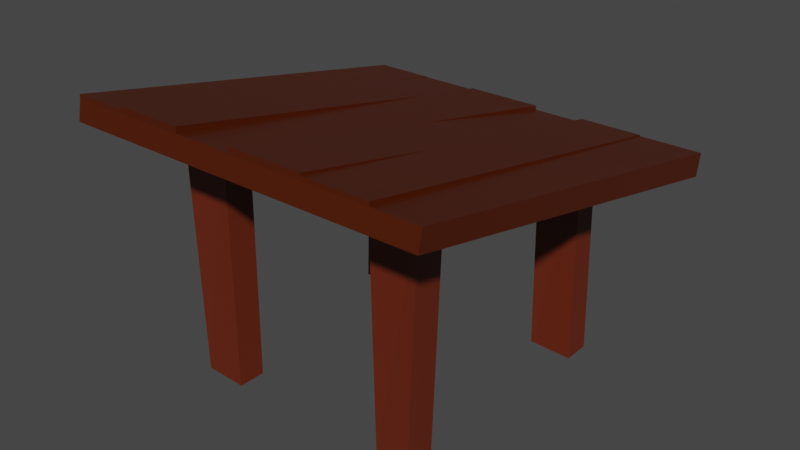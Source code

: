 # Source: Hut.blend  (saved by Blender 2.93.21; exported with 4.5.12 LTS)
import bpy
from mathutils import Matrix  # noqa: F401  (used for matrix-valued properties, if any)

bpy.ops.wm.read_factory_settings(use_empty=True)
scene = bpy.context.scene
scene.name = 'Scene'

# ---- collections
col_collection = bpy.data.collections.new('Collection'); scene.collection.children.link(col_collection)

# ---- materials (node trees are filled in below, after node groups)
mat_unit_spawner_top = bpy.data.materials.new('Unit_Spawner_Top')
mat_unit_spawner_top.alpha_threshold = 0.0
mat_unit_spawner_top.use_transparent_shadow = False
mat_unit_spawner_top.line_color = (0.0, 0.0, 0.0, 1.0)
mat_unit_spawner_supports = bpy.data.materials.new('Unit_Spawner_Supports')
mat_unit_spawner_supports.use_transparent_shadow = False

# ---- material node trees
mat_unit_spawner_top.use_nodes = True; mat_unit_spawner_top.node_tree.nodes.clear()
_N = mat_unit_spawner_top.node_tree.nodes; _L = mat_unit_spawner_top.node_tree.links
n0 = _N.new('ShaderNodeOutputMaterial'); n0.name = 'Material Output'; n0.location = (300, 300)
n1 = _N.new('ShaderNodeBsdfPrincipled'); n1.name = 'Principled BSDF'; n1.location = (10, 300)
n1.distribution = 'GGX'
n1.subsurface_method = 'BURLEY'
n1.inputs[0].default_value = (0.07656, 0.01088, 0.0, 1.0)
n1.inputs[2].default_value = 0.4
n1.inputs[3].default_value = 1.45
n1.inputs[27].default_value = (0.0, 0.0, 0.0, 1.0)
n1.inputs[28].default_value = 1.0
_L.new(n1.outputs[0], n0.inputs[0])
n0.is_active_output = True
mat_unit_spawner_supports.use_nodes = True; mat_unit_spawner_supports.node_tree.nodes.clear()
_N = mat_unit_spawner_supports.node_tree.nodes; _L = mat_unit_spawner_supports.node_tree.links
n0 = _N.new('ShaderNodeBsdfPrincipled'); n0.name = 'Principled BSDF'; n0.location = (10, 300)
n0.distribution = 'GGX'
n0.subsurface_method = 'BURLEY'
n0.inputs[0].default_value = (0.1376, 0.01917, 0.005163, 1.0)
n0.inputs[3].default_value = 1.45
n0.inputs[27].default_value = (0.0, 0.0, 0.0, 1.0)
n0.inputs[28].default_value = 1.0
n1 = _N.new('ShaderNodeOutputMaterial'); n1.name = 'Material Output'; n1.location = (300, 300)
_L.new(n0.outputs[0], n1.inputs[0])
n1.is_active_output = True

# ---- world
world_world = bpy.data.worlds.new('World'); scene.world = world_world
world_world.use_nodes = True; world_world.node_tree.nodes.clear()
_N = world_world.node_tree.nodes; _L = world_world.node_tree.links
n0 = _N.new('ShaderNodeOutputWorld'); n0.name = 'World Output'; n0.location = (300, 300)
n1 = _N.new('ShaderNodeBackground'); n1.name = 'Background'; n1.location = (10, 300)
n1.inputs[0].default_value = (0.05088, 0.05088, 0.05088, 1.0)
_L.new(n1.outputs[0], n0.inputs[0])
n0.is_active_output = True
world_world.color = (0.05088, 0.05088, 0.05088)
world_world.use_sun_shadow = False
world_world.sun_shadow_jitter_overblur = 0.0

# ---- meshes
me_cube = bpy.data.meshes.new('Cube')
me_cube.from_pydata([(1.8, 1.873, -0.323), (1.8, 1.837, -0.5057), (1.729, -1.864, 0.4436), (1.729, -1.9, 0.261), (0.1125, 1.837, -0.4858), (0.007694, -1.864, 0.4436), (0.007694, -1.9, 0.261), (0.1125, 1.873, -0.323), (1.309, -1.9, 0.261), (1.212, 1.873, -0.323), (1.215, 1.837, -0.4901), (1.309, -1.864, 0.4436), (-1.203, 1.837, -0.5057), (-1.151, -1.864, 0.4436), (-1.151, -1.9, 0.261), (-1.203, 1.873, -0.323), (-0.534, -1.9, 0.261), (-0.633, 1.873, -0.323), (-0.633, 1.837, -0.4858), (-0.534, -1.864, 0.4436), (0.6137, 1.837, -0.491), (0.7067, -1.864, 0.4436), (0.7067, -1.9, 0.261), (0.6137, 1.873, -0.323), (1.305, -1.9, 0.261), (1.212, 1.873, -0.323), (1.212, 1.837, -0.491), (1.305, -1.864, 0.4436), (0.0, 1.198, -0.3745), (-1.203, 1.198, -0.3745), (-0.7515, 1.198, -0.3745), (0.7558, 1.198, -0.3745), (1.167, 1.198, -0.3745), (0.0, 0.8159, -0.2419), (-1.203, 0.9861, -0.3276), (-0.7515, 0.9555, -0.2967), (0.7558, 0.9555, -0.2967), (1.167, 0.9555, -0.2967), (0.0, -0.85, 0.0219), (-1.203, -0.9749, 0.0219), (-0.7515, -0.9749, 0.0219), (0.7558, -0.9749, 0.0219), (1.212, -0.9749, 0.0219), (0.0, -1.259, 0.1294), (-1.203, -1.259, 0.1294), (-0.7515, -1.259, 0.1294), (0.7558, -1.259, 0.1294), (1.212, -1.259, 0.1294), (-0.7997, 1.18, -2.174), (-1.203, 1.198, -2.174), (1.212, 1.198, -2.174), (0.7558, 1.198, -2.174), (-1.203, 0.9365, -2.173), (-0.7712, 0.9672, -2.173), (0.7918, 0.9552, -2.173), (1.212, 0.9365, -2.173), (1.124, -0.9646, -2.176), (0.7558, -0.9646, -2.176), (-0.7515, -0.998, -2.176), (-1.173, -1.032, -2.176), (-1.165, -1.241, -2.169), (-0.7515, -1.259, -2.169), (0.7809, -1.226, -2.169), (1.124, -1.259, -2.169), (-1.776, 1.873, -0.323), (-1.673, -1.9, 0.261), (-1.674, -1.864, 0.4436), (-1.69, -1.259, 0.1294), (-1.773, 1.837, -0.5057), (-1.707, -0.85, 0.0219), (-1.756, 1.198, -0.3745), (-1.739, 0.8159, -0.2942), (-1.776, 1.875, -0.2893), (-1.203, 1.875, -0.2893), (-1.151, -1.862, 0.4805), (-1.674, -1.862, 0.4805), (1.305, -1.862, 0.4824), (0.7067, -1.862, 0.4824), (0.6137, 1.875, -0.2847), (1.212, 1.875, -0.2847), (0.7067, -1.861, 0.5036), (0.007694, -1.861, 0.5036), (0.1125, 1.877, -0.319), (0.6137, 1.877, -0.319), (-0.534, -1.863, 0.5079), (-1.151, -1.863, 0.5079), (-1.203, 1.875, -0.2934), (-0.633, 1.875, -0.2934), (-0.633, 1.875, -0.2783), (0.1125, 1.875, -0.2783), (0.007694, -1.863, 0.4504), (-0.534, -1.863, 0.4504), (1.212, 1.874, -0.2951), (1.8, 1.874, -0.2951), (1.212, -1.863, 0.4477)], [], [(71, 34, 39, 69), (14, 13, 66, 65), (66, 13, 74, 75), (1, 3, 8, 10), (10, 9, 0, 1), (18, 17, 7, 4), (45, 43, 6, 16), (22, 21, 5, 6), (0, 2, 3, 1), (5, 21, 80, 81), (3, 2, 11, 8), (26, 25, 9, 10), (9, 11, 94, 92), (16, 19, 13, 14), (10, 8, 24, 47, 42, 37, 32, 26), (17, 15, 86, 87), (6, 5, 19, 16), (44, 45, 16, 14), (12, 15, 17, 18), (43, 46, 22, 6), (4, 7, 23, 20), (19, 5, 90, 91), (24, 27, 21, 22), (8, 11, 27, 24), (23, 21, 77, 78), (46, 47, 24, 22), (20, 23, 25, 26), (36, 41, 38, 33), (35, 40, 39, 34), (33, 38, 40, 35), (18, 4, 28, 30), (12, 18, 30, 29), (4, 20, 31, 28), (20, 26, 32, 31), (30, 28, 33, 35), (30, 35, 53, 48), (28, 31, 36, 33), (37, 36, 54, 55), (29, 30, 48, 49), (38, 41, 46, 43), (39, 40, 58, 59), (40, 38, 43, 45), (25, 27, 11, 9), (49, 48, 53, 52), (51, 50, 55, 54), (57, 56, 63, 62), (59, 58, 61, 60), (36, 31, 51, 54), (42, 47, 63, 56), (44, 39, 59, 60), (45, 44, 60, 61), (41, 42, 56, 57), (35, 34, 52, 53), (31, 32, 50, 51), (32, 37, 55, 50), (34, 29, 49, 52), (40, 45, 61, 58), (47, 46, 62, 63), (46, 41, 57, 62), (37, 42, 41, 36), (66, 64, 68, 70, 71, 69, 67, 65), (67, 69, 39, 44), (65, 67, 44, 14), (68, 64, 15, 12), (70, 68, 12, 29), (71, 70, 29, 34), (73, 72, 75, 74), (13, 15, 73, 74), (64, 66, 75, 72), (15, 64, 72, 73), (78, 77, 76, 79), (21, 27, 76, 77), (25, 23, 78, 79), (27, 25, 79, 76), (82, 81, 80, 83), (7, 5, 81, 82), (21, 23, 83, 80), (23, 7, 82, 83), (86, 85, 84, 87), (15, 13, 85, 86), (13, 19, 84, 85), (19, 17, 87, 84), (88, 91, 90, 89), (7, 17, 88, 89), (17, 19, 91, 88), (5, 7, 89, 90), (11, 2, 0, 93, 92, 94), (0, 9, 92, 93)])
me_cube.polygons.foreach_set('material_index', [0, 0, 0, 0, 0, 0, 0, 0, 0, 0, 0, 0, 0, 0, 0, 0, 0, 0, 0, 0, 0, 0, 0, 0, 0, 0, 0, 0, 0, 0, 0, 0, 0, 0, 0, 1, 0, 1, 1, 0, 1, 0, 0, 1, 1, 1, 1, 1, 1, 1, 1, 1, 1, 1, 1, 1, 1, 1, 1, 0, 0, 0, 0, 0, 0, 0, 0, 0, 0, 0, 0, 0, 0, 0, 0, 0, 0, 0, 0, 0, 0, 0, 0, 0, 0, 0, 0, 0])
_uv = me_cube.uv_layers.new(name='UVMap')
_uv.uv.foreach_set('vector', [0.1292, 0.5839, 0.1664, 0.5839, 0.1664, 0.6642, 0.1314, 0.6642, 0.375, 0.9586, 0.625, 0.9586, 0.625, 0.9913, 0.375, 0.9912, 0.625, 0.9913, 0.625, 0.9586, 0.625, 0.9586, 0.625, 0.9913, 0.375, 0.5, 0.375, 0.75, 0.3341, 0.75, 0.3341, 0.5, 0.375, 0.4591, 0.625, 0.4591, 0.625, 0.5, 0.375, 0.5, 0.375, 0.331, 0.625, 0.331, 0.625, 0.375, 0.375, 0.375, 0.206, 0.7071, 0.25, 0.7071, 0.25, 0.75, 0.206, 0.75, 0.375, 0.8324, 0.625, 0.8324, 0.625, 0.875, 0.375, 0.875, 0.625, 0.5, 0.625, 0.75, 0.375, 0.75, 0.375, 0.5, 0.625, 0.875, 0.625, 0.8324, 0.625, 0.8324, 0.625, 0.875, 0.375, 0.75, 0.625, 0.75, 0.625, 0.7909, 0.375, 0.7909, 0.375, 0.4591, 0.625, 0.4591, 0.625, 0.4591, 0.375, 0.4591, 0.6659, 0.5, 0.6659, 0.75, 0.6659, 0.75, 0.6659, 0.5, 0.375, 0.919, 0.625, 0.919, 0.625, 0.9586, 0.375, 0.9586, 0.3341, 0.5, 0.3341, 0.75, 0.3341, 0.75, 0.3341, 0.7071, 0.3341, 0.6642, 0.3341, 0.5839, 0.3341, 0.5428, 0.3341, 0.5, 0.625, 0.331, 0.625, 0.2914, 0.625, 0.2914, 0.625, 0.331, 0.375, 0.875, 0.625, 0.875, 0.625, 0.919, 0.375, 0.919, 0.1664, 0.7071, 0.206, 0.7071, 0.206, 0.75, 0.1664, 0.75, 0.375, 0.2914, 0.625, 0.2914, 0.625, 0.331, 0.375, 0.331, 0.25, 0.7071, 0.2926, 0.7071, 0.2926, 0.75, 0.25, 0.75, 0.375, 0.375, 0.625, 0.375, 0.625, 0.4176, 0.375, 0.4176, 0.625, 0.919, 0.625, 0.875, 0.625, 0.875, 0.625, 0.919, 0.375, 0.7909, 0.625, 0.7909, 0.625, 0.8324, 0.375, 0.8324, 0.375, 0.7909, 0.625, 0.7909, 0.625, 0.7909, 0.375, 0.7909, 0.7074, 0.5, 0.7074, 0.75, 0.7074, 0.75, 0.7074, 0.5, 0.2926, 0.7071, 0.3341, 0.7071, 0.3341, 0.75, 0.2926, 0.75, 0.375, 0.4176, 0.625, 0.4176, 0.625, 0.4591, 0.375, 0.4591, 0.2926, 0.5839, 0.2926, 0.6642, 0.25, 0.6642, 0.25, 0.5839, 0.206, 0.5839, 0.206, 0.6642, 0.1664, 0.6642, 0.1664, 0.5839, 0.25, 0.5839, 0.25, 0.6642, 0.206, 0.6642, 0.206, 0.5839, 0.206, 0.5, 0.25, 0.5, 0.25, 0.5428, 0.206, 0.5428, 0.1664, 0.5, 0.206, 0.5, 0.206, 0.5428, 0.1664, 0.5428, 0.25, 0.5, 0.2926, 0.5, 0.2926, 0.5428, 0.25, 0.5428, 0.2926, 0.5, 0.3341, 0.5, 0.3341, 0.5428, 0.2926, 0.5428, 0.206, 0.5428, 0.25, 0.5428, 0.25, 0.5839, 0.206, 0.5839, 0.206, 0.5428, 0.206, 0.5839, 0.206, 0.5839, 0.206, 0.5428, 0.25, 0.5428, 0.2926, 0.5428, 0.2926, 0.5839, 0.25, 0.5839, 0.3341, 0.5839, 0.2926, 0.5839, 0.2926, 0.5839, 0.3341, 0.5839, 0.1664, 0.5428, 0.206, 0.5428, 0.206, 0.5428, 0.1664, 0.5428, 0.25, 0.6642, 0.2926, 0.6642, 0.2926, 0.7071, 0.25, 0.7071, 0.1664, 0.6642, 0.206, 0.6642, 0.206, 0.6642, 0.1664, 0.6642, 0.206, 0.6642, 0.25, 0.6642, 0.25, 0.7071, 0.206, 0.7071, 0.6659, 0.5, 0.6659, 0.75, 0.6659, 0.75, 0.6659, 0.5, 0.1664, 0.5428, 0.206, 0.5428, 0.206, 0.5839, 0.1664, 0.5839, 0.2926, 0.5428, 0.3341, 0.5428, 0.3341, 0.5839, 0.2926, 0.5839, 0.2926, 0.6642, 0.3341, 0.6642, 0.3341, 0.7071, 0.2926, 0.7071, 0.1664, 0.6642, 0.206, 0.6642, 0.206, 0.7071, 0.1664, 0.7071, 0.2926, 0.5839, 0.2926, 0.5428, 0.2926, 0.5428, 0.2926, 0.5839, 0.3341, 0.6642, 0.3341, 0.7071, 0.3341, 0.7071, 0.3341, 0.6642, 0.1664, 0.7071, 0.1664, 0.6642, 0.1664, 0.6642, 0.1664, 0.7071, 0.206, 0.7071, 0.1664, 0.7071, 0.1664, 0.7071, 0.206, 0.7071, 0.2926, 0.6642, 0.3341, 0.6642, 0.3341, 0.6642, 0.2926, 0.6642, 0.206, 0.5839, 0.1664, 0.5839, 0.1664, 0.5839, 0.206, 0.5839, 0.2926, 0.5428, 0.3341, 0.5428, 0.3341, 0.5428, 0.2926, 0.5428, 0.3341, 0.5428, 0.3341, 0.5839, 0.3341, 0.5839, 0.3341, 0.5428, 0.1664, 0.5839, 0.1664, 0.5428, 0.1664, 0.5428, 0.1664, 0.5839, 0.206, 0.6642, 0.206, 0.7071, 0.206, 0.7071, 0.206, 0.6642, 0.3341, 0.7071, 0.2926, 0.7071, 0.2926, 0.7071, 0.3341, 0.7071, 0.2926, 0.7071, 0.2926, 0.6642, 0.2926, 0.6642, 0.2926, 0.7071, 0.3341, 0.5839, 0.3341, 0.6642, 0.2926, 0.6642, 0.2926, 0.5839, 0.625, 0.9913, 0.625, 0.2516, 0.1269, 0.5, 0.1281, 0.5428, 0.1292, 0.5839, 0.1314, 0.6642, 0.1326, 0.7071, 0.375, 0.9912, 0.1326, 0.7071, 0.1314, 0.6642, 0.1664, 0.6642, 0.1664, 0.7071, 0.1338, 0.75, 0.1326, 0.7071, 0.1664, 0.7071, 0.1664, 0.75, 0.375, 0.2519, 0.625, 0.2516, 0.625, 0.2914, 0.375, 0.2914, 0.1281, 0.5428, 0.1269, 0.5, 0.1664, 0.5, 0.1664, 0.5428, 0.1292, 0.5839, 0.1281, 0.5428, 0.1664, 0.5428, 0.1664, 0.5839, 0.8336, 0.5, 0.8734, 0.5, 0.8663, 0.75, 0.8336, 0.75, 0.8336, 0.75, 0.8336, 0.5, 0.8336, 0.5, 0.8336, 0.75, 0.625, 0.2516, 0.625, 0.9913, 0.625, 0.9913, 0.625, 0.2516, 0.625, 0.2914, 0.625, 0.2516, 0.625, 0.2516, 0.625, 0.2914, 0.7074, 0.5, 0.7074, 0.75, 0.6659, 0.75, 0.6659, 0.5, 0.625, 0.8324, 0.625, 0.7909, 0.625, 0.7909, 0.625, 0.8324, 0.625, 0.4591, 0.625, 0.4176, 0.625, 0.4176, 0.625, 0.4591, 0.6659, 0.75, 0.6659, 0.5, 0.6659, 0.5, 0.6659, 0.75, 0.75, 0.5, 0.75, 0.75, 0.7074, 0.75, 0.7074, 0.5, 0.75, 0.5, 0.75, 0.75, 0.75, 0.75, 0.75, 0.5, 0.7074, 0.75, 0.7074, 0.5, 0.7074, 0.5, 0.7074, 0.75, 0.625, 0.4176, 0.625, 0.375, 0.625, 0.375, 0.625, 0.4176, 0.8336, 0.5, 0.8336, 0.75, 0.794, 0.75, 0.794, 0.5, 0.8336, 0.5, 0.8336, 0.75, 0.8336, 0.75, 0.8336, 0.5, 0.625, 0.9586, 0.625, 0.919, 0.625, 0.919, 0.625, 0.9586, 0.794, 0.75, 0.794, 0.5, 0.794, 0.5, 0.794, 0.75, 0.794, 0.5, 0.794, 0.75, 0.75, 0.75, 0.75, 0.5, 0.625, 0.375, 0.625, 0.331, 0.625, 0.331, 0.625, 0.375, 0.794, 0.5, 0.794, 0.75, 0.794, 0.75, 0.794, 0.5, 0.75, 0.75, 0.75, 0.5, 0.75, 0.5, 0.75, 0.75, 0.625, 0.7909, 0.625, 0.75, 0.625, 0.5, 0.625, 0.5, 0.6659, 0.5, 0.625, 0.7909, 0.625, 0.5, 0.625, 0.4591, 0.625, 0.4591, 0.625, 0.5])
me_cube.materials.append(mat_unit_spawner_top)
me_cube.materials.append(mat_unit_spawner_supports)
me_cube.use_remesh_preserve_volume = False
me_cube.use_remesh_preserve_attributes = False
me_cube.use_mirror_vertex_groups = False
me_cube.update()

# ---- objects
ob_cube = bpy.data.objects.new('Cube', me_cube)

# ---- transforms, parenting, visibility, modifiers, constraints
ob_cube.location = (0.0, 0.0, 0.0)
ob_cube.scale = (0.5, 0.5, 0.5)
ob_cube.lock_rotations_4d = False
ob_cube.empty_display_type = 'ARROWS'
ob_cube.lineart.crease_threshold = 0.0

# ---- collection membership
col_collection.objects.link(ob_cube)

# ---- scene / render settings (as saved in the file)
scene.frame_start = 1; scene.frame_end = 250; scene.frame_set(1)
scene.render.engine = 'BLENDER_EEVEE_NEXT'
scene.cycles.use_denoising = False
scene.cycles.samples = 128
scene.cycles.sampling_pattern = 'TABULATED_SOBOL'
scene.cycles.use_adaptive_sampling = False
scene.cycles.use_light_tree = False
scene.view_settings.view_transform = 'Filmic'
bpy.context.view_layer.update()

# ---- added for rendering (the .blend has no active camera and no usable light): camera, sun
cam_auto = bpy.data.cameras.new('AutoCamera')
cam_auto.lens = 50.0
cam_auto.sensor_width = 36.0
cam_auto.clip_end = 1000.0
ob_auto_camera = bpy.data.objects.new('AutoCamera', cam_auto)
scene.collection.objects.link(ob_auto_camera)
ob_auto_camera.location = (2.7136, -3.25521, 1.7492)
ob_auto_camera.rotation_euler = (1.09748, -7.21219e-08, 0.694738)
scene.camera = ob_auto_camera
light_auto_sun = bpy.data.lights.new('AutoSun', 'SUN')
light_auto_sun.energy = 3.0
light_auto_sun.angle = 0.0523599
ob_auto_sun = bpy.data.objects.new('AutoSun', light_auto_sun)
scene.collection.objects.link(ob_auto_sun)
ob_auto_sun.rotation_euler = (0.872665, 0.174533, 0.523599)
bpy.context.view_layer.update()
